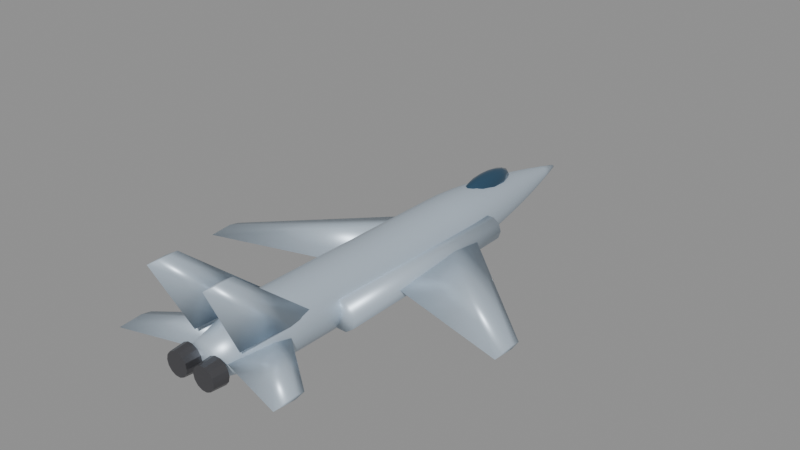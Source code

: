 # Source: su27.blend  (saved by Blender 5.0.119; exported with 4.5.12 LTS)
import bpy
from mathutils import Matrix  # noqa: F401  (used for matrix-valued properties, if any)

bpy.ops.wm.read_factory_settings(use_empty=True)
scene = bpy.context.scene
scene.name = 'Scene'

# ---- materials (node trees are filled in below, after node groups)
mat_body_su27 = bpy.data.materials.new('Body_su27')
mat_body_su27.diffuse_color = (0.55, 0.65, 0.75, 1.0)
mat_canopy = bpy.data.materials.new('Canopy')
mat_canopy.diffuse_color = (0.05, 0.12, 0.2, 1.0)
mat_detail = bpy.data.materials.new('Detail')
mat_detail.diffuse_color = (0.12, 0.12, 0.13, 1.0)

# ---- material node trees
mat_body_su27.use_nodes = True; mat_body_su27.node_tree.nodes.clear()
_N = mat_body_su27.node_tree.nodes; _L = mat_body_su27.node_tree.links
n0 = _N.new('ShaderNodeBsdfPrincipled'); n0.name = 'Principled BSDF'; n0.location = (-200, 100)
n0.inputs[0].default_value = (0.55, 0.65, 0.75, 1.0)
n0.inputs[1].default_value = 0.35
n0.inputs[2].default_value = 0.4
n1 = _N.new('ShaderNodeOutputMaterial'); n1.name = 'Material Output'; n1.location = (200, 100)
_L.new(n0.outputs[0], n1.inputs[0])
n1.is_active_output = True
mat_canopy.use_nodes = True; mat_canopy.node_tree.nodes.clear()
_N = mat_canopy.node_tree.nodes; _L = mat_canopy.node_tree.links
n0 = _N.new('ShaderNodeBsdfPrincipled'); n0.name = 'Principled BSDF'; n0.location = (-200, 100)
n0.inputs[0].default_value = (0.05, 0.12, 0.2, 1.0)
n0.inputs[1].default_value = 0.6
n0.inputs[2].default_value = 0.08
n1 = _N.new('ShaderNodeOutputMaterial'); n1.name = 'Material Output'; n1.location = (200, 100)
_L.new(n0.outputs[0], n1.inputs[0])
n1.is_active_output = True
mat_detail.use_nodes = True; mat_detail.node_tree.nodes.clear()
_N = mat_detail.node_tree.nodes; _L = mat_detail.node_tree.links
n0 = _N.new('ShaderNodeBsdfPrincipled'); n0.name = 'Principled BSDF'; n0.location = (-200, 100)
n0.inputs[0].default_value = (0.12, 0.12, 0.13, 1.0)
n0.inputs[1].default_value = 0.7
n0.inputs[2].default_value = 0.35
n1 = _N.new('ShaderNodeOutputMaterial'); n1.name = 'Material Output'; n1.location = (200, 100)
_L.new(n0.outputs[0], n1.inputs[0])
n1.is_active_output = True

# ---- meshes
me_su27_body = bpy.data.meshes.new('su27_Body')
me_su27_body.from_pydata([(0.7468, -10.95, 0.1018), (0.6728, -10.95, 0.4259), (0.4656, -10.95, 0.6857), (0.1662, -10.95, 0.8299), (-0.1662, -10.95, 0.8299), (-0.4656, -10.95, 0.6857), (-0.6728, -10.95, 0.4259), (-0.7468, -10.95, 0.1018), (-0.6728, -10.95, -0.2222), (-0.4656, -10.95, -0.482), (-0.1662, -10.95, -0.6262), (0.1662, -10.95, -0.6262), (0.4656, -10.95, -0.482), (0.6728, -10.95, -0.2222), (0.9782, -9.955, 0.09258), (0.8814, -9.955, 0.517), (0.6099, -9.955, 0.8574), (0.2177, -9.955, 1.046), (-0.2177, -9.955, 1.046), (-0.6099, -9.955, 0.8574), (-0.8814, -9.955, 0.517), (-0.9782, -9.955, 0.09258), (-0.8814, -9.955, -0.3319), (-0.6099, -9.955, -0.6722), (-0.2177, -9.955, -0.8611), (0.2177, -9.955, -0.8611), (0.6099, -9.955, -0.6722), (0.8814, -9.955, -0.3319), (1.21, -8.959, 0.08332), (1.09, -8.959, 0.6082), (0.7542, -8.959, 1.029), (0.2692, -8.959, 1.263), (-0.2692, -8.959, 1.263), (-0.7542, -8.959, 1.029), (-1.09, -8.959, 0.6082), (-1.21, -8.959, 0.08332), (-1.09, -8.959, -0.4415), (-0.7542, -8.959, -0.8624), (-0.2692, -8.959, -1.096), (0.2692, -8.959, -1.096), (0.7542, -8.959, -0.8624), (1.09, -8.959, -0.4415), (1.358, -7.964, 0.07406), (1.223, -7.964, 0.6632), (0.8466, -7.964, 1.136), (0.3021, -7.964, 1.398), (-0.3021, -7.964, 1.398), (-0.8466, -7.964, 1.136), (-1.223, -7.964, 0.6632), (-1.358, -7.964, 0.07406), (-1.223, -7.964, -0.5151), (-0.8466, -7.964, -0.9875), (-0.3021, -7.964, -1.25), (0.3021, -7.964, -1.25), (0.8466, -7.964, -0.9875), (1.223, -7.964, -0.5151), (1.358, -6.968, 0.0648), (1.223, -6.968, 0.6539), (0.8466, -6.968, 1.126), (0.3021, -6.968, 1.389), (-0.3021, -6.968, 1.389), (-0.8466, -6.968, 1.126), (-1.223, -6.968, 0.6539), (-1.358, -6.968, 0.0648), (-1.223, -6.968, -0.5243), (-0.8466, -6.968, -0.9968), (-0.3021, -6.968, -1.259), (0.3021, -6.968, -1.259), (0.8466, -6.968, -0.9968), (1.223, -6.968, -0.5243), (1.358, -5.973, 0.05555), (1.223, -5.973, 0.6447), (0.8466, -5.973, 1.117), (0.3021, -5.973, 1.379), (-0.3021, -5.973, 1.379), (-0.8466, -5.973, 1.117), (-1.223, -5.973, 0.6447), (-1.358, -5.973, 0.05555), (-1.223, -5.973, -0.5336), (-0.8466, -5.973, -1.006), (-0.3021, -5.973, -1.268), (0.3021, -5.973, -1.268), (0.8466, -5.973, -1.006), (1.223, -5.973, -0.5336), (1.358, -4.977, 0.04629), (1.223, -4.977, 0.6354), (0.8466, -4.977, 1.108), (0.3021, -4.977, 1.37), (-0.3021, -4.977, 1.37), (-0.8466, -4.977, 1.108), (-1.223, -4.977, 0.6354), (-1.358, -4.977, 0.04629), (-1.223, -4.977, -0.5428), (-0.8466, -4.977, -1.015), (-0.3021, -4.977, -1.277), (0.3021, -4.977, -1.277), (0.8466, -4.977, -1.015), (1.223, -4.977, -0.5428), (1.358, -3.982, 0.03703), (1.223, -3.982, 0.6262), (0.8466, -3.982, 1.099), (0.3021, -3.982, 1.361), (-0.3021, -3.982, 1.361), (-0.8466, -3.982, 1.099), (-1.223, -3.982, 0.6262), (-1.358, -3.982, 0.03703), (-1.223, -3.982, -0.5521), (-0.8466, -3.982, -1.025), (-0.3021, -3.982, -1.287), (0.3021, -3.982, -1.287), (0.8466, -3.982, -1.025), (1.223, -3.982, -0.5521), (1.358, -2.986, 0.02777), (1.223, -2.986, 0.6169), (0.8466, -2.986, 1.089), (0.3021, -2.986, 1.352), (-0.3021, -2.986, 1.352), (-0.8466, -2.986, 1.089), (-1.223, -2.986, 0.6169), (-1.358, -2.986, 0.02777), (-1.223, -2.986, -0.5614), (-0.8466, -2.986, -1.034), (-0.3021, -2.986, -1.296), (0.3021, -2.986, -1.296), (0.8466, -2.986, -1.034), (1.223, -2.986, -0.5614), (1.358, -1.991, 0.01852), (1.223, -1.991, 0.6076), (0.8466, -1.991, 1.08), (0.3021, -1.991, 1.342), (-0.3021, -1.991, 1.342), (-0.8466, -1.991, 1.08), (-1.223, -1.991, 0.6076), (-1.358, -1.991, 0.01852), (-1.223, -1.991, -0.5706), (-0.8466, -1.991, -1.043), (-0.3021, -1.991, -1.305), (0.3021, -1.991, -1.305), (0.8466, -1.991, -1.043), (1.223, -1.991, -0.5706), (1.358, -0.9955, 0.009258), (1.223, -0.9955, 0.5984), (0.8466, -0.9955, 1.071), (0.3021, -0.9955, 1.333), (-0.3021, -0.9955, 1.333), (-0.8466, -0.9955, 1.071), (-1.223, -0.9955, 0.5984), (-1.358, -0.9955, 0.009258), (-1.223, -0.9955, -0.5799), (-0.8466, -0.9955, -1.052), (-0.3021, -0.9955, -1.314), (0.3021, -0.9955, -1.314), (0.8466, -0.9955, -1.052), (1.223, -0.9955, -0.5799), (1.358, 0.0, 0.0), (1.223, 0.0, 0.5891), (0.8466, 0.0, 1.062), (0.3021, 0.0, 1.324), (-0.3021, 0.0, 1.324), (-0.8466, 0.0, 1.062), (-1.223, 0.0, 0.5891), (-1.358, 0.0, 1.663e-16), (-1.223, 0.0, -0.5891), (-0.8466, 0.0, -1.062), (-0.3021, 0.0, -1.324), (0.3021, 0.0, -1.324), (0.8466, 0.0, -1.062), (1.223, 0.0, -0.5891), (1.358, 0.9955, -0.009258), (1.223, 0.9955, 0.5799), (0.8466, 0.9955, 1.052), (0.3021, 0.9955, 1.314), (-0.3021, 0.9955, 1.314), (-0.8466, 0.9955, 1.052), (-1.223, 0.9955, 0.5799), (-1.358, 0.9955, -0.009258), (-1.223, 0.9955, -0.5984), (-0.8466, 0.9955, -1.071), (-0.3021, 0.9955, -1.333), (0.3021, 0.9955, -1.333), (0.8466, 0.9955, -1.071), (1.223, 0.9955, -0.5984), (1.358, 1.991, -0.01852), (1.223, 1.991, 0.5706), (0.8466, 1.991, 1.043), (0.3021, 1.991, 1.305), (-0.3021, 1.991, 1.305), (-0.8466, 1.991, 1.043), (-1.223, 1.991, 0.5706), (-1.358, 1.991, -0.01852), (-1.223, 1.991, -0.6076), (-0.8466, 1.991, -1.08), (-0.3021, 1.991, -1.342), (0.3021, 1.991, -1.342), (0.8466, 1.991, -1.08), (1.223, 1.991, -0.6076), (1.349, 2.986, -0.02777), (1.216, 2.986, 0.5577), (0.8413, 2.986, 1.027), (0.3003, 2.986, 1.288), (-0.3003, 2.986, 1.288), (-0.8413, 2.986, 1.027), (-1.216, 2.986, 0.5577), (-1.349, 2.986, -0.02777), (-1.216, 2.986, -0.6132), (-0.8413, 2.986, -1.083), (-0.3003, 2.986, -1.343), (0.3003, 2.986, -1.343), (0.8413, 2.986, -1.083), (1.216, 2.986, -0.6132), (1.287, 3.982, -0.03703), (1.16, 3.982, 0.5215), (0.8026, 3.982, 0.9694), (0.2864, 3.982, 1.218), (-0.2864, 3.982, 1.218), (-0.8026, 3.982, 0.9694), (-1.16, 3.982, 0.5215), (-1.287, 3.982, -0.03703), (-1.16, 3.982, -0.5955), (-0.8026, 3.982, -1.043), (-0.2864, 3.982, -1.292), (0.2864, 3.982, -1.292), (0.8026, 3.982, -1.043), (1.16, 3.982, -0.5955), (1.187, 4.977, -0.04629), (1.07, 4.977, 0.4689), (0.7403, 4.977, 0.882), (0.2642, 4.977, 1.111), (-0.2642, 4.977, 1.111), (-0.7403, 4.977, 0.882), (-1.07, 4.977, 0.4689), (-1.187, 4.977, -0.04629), (-1.07, 4.977, -0.5614), (-0.7403, 4.977, -0.9746), (-0.2642, 4.977, -1.204), (0.2642, 4.977, -1.204), (0.7403, 4.977, -0.9746), (1.07, 4.977, -0.5614), (1.058, 5.973, -0.05555), (0.953, 5.973, 0.4034), (0.6595, 5.973, 0.7714), (0.2354, 5.973, 0.9757), (-0.2354, 5.973, 0.9757), (-0.6595, 5.973, 0.7714), (-0.953, 5.973, 0.4034), (-1.058, 5.973, -0.05555), (-0.953, 5.973, -0.5145), (-0.6595, 5.973, -0.8825), (-0.2354, 5.973, -1.087), (0.2354, 5.973, -1.087), (0.6595, 5.973, -0.8825), (0.953, 5.973, -0.5145), (0.9026, 6.968, -0.0648), (0.8132, 6.968, 0.3268), (0.5628, 6.968, 0.6409), (0.2008, 6.968, 0.8152), (-0.2008, 6.968, 0.8152), (-0.5628, 6.968, 0.6409), (-0.8132, 6.968, 0.3268), (-0.9026, 6.968, -0.0648), (-0.8132, 6.968, -0.4564), (-0.5628, 6.968, -0.7705), (-0.2008, 6.968, -0.9448), (0.2008, 6.968, -0.9448), (0.5628, 6.968, -0.7705), (0.8132, 6.968, -0.4564), (0.7244, 7.964, -0.07406), (0.6526, 7.964, 0.2402), (0.4516, 7.964, 0.4923), (0.1612, 7.964, 0.6322), (-0.1612, 7.964, 0.6322), (-0.4516, 7.964, 0.4923), (-0.6526, 7.964, 0.2402), (-0.7244, 7.964, -0.07406), (-0.6526, 7.964, -0.3884), (-0.4516, 7.964, -0.6404), (-0.1612, 7.964, -0.7803), (0.1612, 7.964, -0.7803), (0.4516, 7.964, -0.6404), (0.6526, 7.964, -0.3884), (0.525, 8.959, -0.08332), (0.473, 8.959, 0.1445), (0.3273, 8.959, 0.3271), (0.1168, 8.959, 0.4285), (-0.1168, 8.959, 0.4285), (-0.3273, 8.959, 0.3271), (-0.473, 8.959, 0.1445), (-0.525, 8.959, -0.08332), (-0.473, 8.959, -0.3111), (-0.3273, 8.959, -0.4938), (-0.1168, 8.959, -0.5951), (0.1168, 8.959, -0.5951), (0.3273, 8.959, -0.4938), (0.473, 8.959, -0.3111), (0.3058, 9.955, -0.09258), (0.2755, 9.955, 0.04009), (0.1906, 9.955, 0.1465), (0.06804, 9.955, 0.2055), (-0.06804, 9.955, 0.2055), (-0.1906, 9.955, 0.1465), (-0.2755, 9.955, 0.04009), (-0.3058, 9.955, -0.09258), (-0.2755, 9.955, -0.2252), (-0.1906, 9.955, -0.3316), (-0.06804, 9.955, -0.3907), (0.06804, 9.955, -0.3907), (0.1906, 9.955, -0.3316), (0.2755, 9.955, -0.2252), (0.06789, 10.95, -0.1018), (0.06117, 10.95, -0.07238), (0.04233, 10.95, -0.04876), (0.01511, 10.95, -0.03565), (-0.01511, 10.95, -0.03565), (-0.04233, 10.95, -0.04876), (-0.06117, 10.95, -0.07238), (-0.06789, 10.95, -0.1018), (-0.06117, 10.95, -0.1313), (-0.04233, 10.95, -0.1549), (-0.01511, 10.95, -0.168), (0.01511, 10.95, -0.168), (0.04233, 10.95, -0.1549), (0.06117, 10.95, -0.1313), (0.6789, 3.378, 0.0), (0.6789, 1.614, 0.2058), (0.6789, -2.502, 0.0), (0.6789, 1.614, -0.2058), (7.35, -2.629, -0.2328), (7.35, -3.07, -0.1505), (7.35, -4.099, -0.2328), (7.35, -3.07, -0.3151), (-0.6789, 3.378, 0.0), (-0.6789, 1.614, 0.2058), (-0.6789, -2.502, 0.0), (-0.6789, 1.614, -0.2058), (-7.35, -2.629, -0.2328), (-7.35, -3.07, -0.1505), (-7.35, -4.099, -0.2328), (-7.35, -3.07, -0.3151), (1.154, -6.789, 0.611), (1.303, -8.027, 0.6006), (1.154, -10.33, 0.611), (1.006, -8.027, 0.6214), (1.375, -10.56, 3.768), (1.449, -11.02, 3.763), (1.375, -11.86, 3.768), (1.301, -11.02, 3.773), (-1.154, -6.789, 0.611), (-1.006, -8.027, 0.6214), (-1.154, -10.33, 0.611), (-1.303, -8.027, 0.6006), (-1.375, -10.56, 3.768), (-1.301, -11.02, 3.773), (-1.375, -11.86, 3.768), (-1.449, -11.02, 3.763), (0.4073, -7.347, 0.1358), (0.4073, -8.297, 0.2624), (0.4073, -10.51, 0.1358), (0.4073, -8.297, 0.009198), (3.935, -10.08, 0.1358), (3.935, -10.51, 0.2149), (3.935, -11.51, 0.1358), (3.935, -10.51, 0.05667), (-0.4073, -7.347, 0.1358), (-0.4073, -8.297, 0.2624), (-0.4073, -10.51, 0.1358), (-0.4073, -8.297, 0.009198), (-3.935, -10.08, 0.1358), (-3.935, -10.51, 0.2149), (-3.935, -11.51, 0.1358), (-3.935, -10.51, 0.05667), (0.7875, 3.942, -0.2037), (0.8964, 3.94, -0.5389), (1.182, 3.938, -0.746), (1.534, 3.938, -0.746), (1.819, 3.94, -0.5389), (1.928, 3.942, -0.2037), (1.819, 3.944, 0.1315), (1.534, 3.946, 0.3387), (1.182, 3.946, 0.3387), (0.8964, 3.944, 0.1315), (0.6789, -5.475, -0.1358), (0.8086, -5.478, -0.5348), (1.148, -5.48, -0.7814), (1.568, -5.48, -0.7814), (1.907, -5.478, -0.5348), (2.037, -5.475, -0.1358), (1.907, -5.472, 0.2633), (1.568, -5.47, 0.5099), (1.148, -5.47, 0.5099), (0.8086, -5.472, 0.2633), (-1.928, 3.942, -0.2037), (-1.819, 3.94, -0.5389), (-1.534, 3.938, -0.746), (-1.182, 3.938, -0.746), (-0.8964, 3.94, -0.5389), (-0.7875, 3.942, -0.2037), (-0.8964, 3.944, 0.1315), (-1.182, 3.946, 0.3387), (-1.534, 3.946, 0.3387), (-1.819, 3.944, 0.1315), (-2.037, -5.475, -0.1358), (-1.907, -5.478, -0.5348), (-1.568, -5.48, -0.7814), (-1.148, -5.48, -0.7814), (-0.8086, -5.478, -0.5348), (-0.6789, -5.475, -0.1358), (-0.8086, -5.472, 0.2633), (-1.148, -5.47, 0.5099), (-1.568, -5.47, 0.5099), (-1.907, -5.472, 0.2633)], [], [(0, 14, 15, 1), (1, 15, 16, 2), (2, 16, 17, 3), (3, 17, 18, 4), (4, 18, 19, 5), (5, 19, 20, 6), (6, 20, 21, 7), (7, 21, 22, 8), (8, 22, 23, 9), (9, 23, 24, 10), (10, 24, 25, 11), (11, 25, 26, 12), (12, 26, 27, 13), (13, 27, 14, 0), (14, 28, 29, 15), (15, 29, 30, 16), (16, 30, 31, 17), (17, 31, 32, 18), (18, 32, 33, 19), (19, 33, 34, 20), (20, 34, 35, 21), (21, 35, 36, 22), (22, 36, 37, 23), (23, 37, 38, 24), (24, 38, 39, 25), (25, 39, 40, 26), (26, 40, 41, 27), (27, 41, 28, 14), (28, 42, 43, 29), (29, 43, 44, 30), (30, 44, 45, 31), (31, 45, 46, 32), (32, 46, 47, 33), (33, 47, 48, 34), (34, 48, 49, 35), (35, 49, 50, 36), (36, 50, 51, 37), (37, 51, 52, 38), (38, 52, 53, 39), (39, 53, 54, 40), (40, 54, 55, 41), (41, 55, 42, 28), (42, 56, 57, 43), (43, 57, 58, 44), (44, 58, 59, 45), (45, 59, 60, 46), (46, 60, 61, 47), (47, 61, 62, 48), (48, 62, 63, 49), (49, 63, 64, 50), (50, 64, 65, 51), (51, 65, 66, 52), (52, 66, 67, 53), (53, 67, 68, 54), (54, 68, 69, 55), (55, 69, 56, 42), (56, 70, 71, 57), (57, 71, 72, 58), (58, 72, 73, 59), (59, 73, 74, 60), (60, 74, 75, 61), (61, 75, 76, 62), (62, 76, 77, 63), (63, 77, 78, 64), (64, 78, 79, 65), (65, 79, 80, 66), (66, 80, 81, 67), (67, 81, 82, 68), (68, 82, 83, 69), (69, 83, 70, 56), (70, 84, 85, 71), (71, 85, 86, 72), (72, 86, 87, 73), (73, 87, 88, 74), (74, 88, 89, 75), (75, 89, 90, 76), (76, 90, 91, 77), (77, 91, 92, 78), (78, 92, 93, 79), (79, 93, 94, 80), (80, 94, 95, 81), (81, 95, 96, 82), (82, 96, 97, 83), (83, 97, 84, 70), (84, 98, 99, 85), (85, 99, 100, 86), (86, 100, 101, 87), (87, 101, 102, 88), (88, 102, 103, 89), (89, 103, 104, 90), (90, 104, 105, 91), (91, 105, 106, 92), (92, 106, 107, 93), (93, 107, 108, 94), (94, 108, 109, 95), (95, 109, 110, 96), (96, 110, 111, 97), (97, 111, 98, 84), (98, 112, 113, 99), (99, 113, 114, 100), (100, 114, 115, 101), (101, 115, 116, 102), (102, 116, 117, 103), (103, 117, 118, 104), (104, 118, 119, 105), (105, 119, 120, 106), (106, 120, 121, 107), (107, 121, 122, 108), (108, 122, 123, 109), (109, 123, 124, 110), (110, 124, 125, 111), (111, 125, 112, 98), (112, 126, 127, 113), (113, 127, 128, 114), (114, 128, 129, 115), (115, 129, 130, 116), (116, 130, 131, 117), (117, 131, 132, 118), (118, 132, 133, 119), (119, 133, 134, 120), (120, 134, 135, 121), (121, 135, 136, 122), (122, 136, 137, 123), (123, 137, 138, 124), (124, 138, 139, 125), (125, 139, 126, 112), (126, 140, 141, 127), (127, 141, 142, 128), (128, 142, 143, 129), (129, 143, 144, 130), (130, 144, 145, 131), (131, 145, 146, 132), (132, 146, 147, 133), (133, 147, 148, 134), (134, 148, 149, 135), (135, 149, 150, 136), (136, 150, 151, 137), (137, 151, 152, 138), (138, 152, 153, 139), (139, 153, 140, 126), (140, 154, 155, 141), (141, 155, 156, 142), (142, 156, 157, 143), (143, 157, 158, 144), (144, 158, 159, 145), (145, 159, 160, 146), (146, 160, 161, 147), (147, 161, 162, 148), (148, 162, 163, 149), (149, 163, 164, 150), (150, 164, 165, 151), (151, 165, 166, 152), (152, 166, 167, 153), (153, 167, 154, 140), (154, 168, 169, 155), (155, 169, 170, 156), (156, 170, 171, 157), (157, 171, 172, 158), (158, 172, 173, 159), (159, 173, 174, 160), (160, 174, 175, 161), (161, 175, 176, 162), (162, 176, 177, 163), (163, 177, 178, 164), (164, 178, 179, 165), (165, 179, 180, 166), (166, 180, 181, 167), (167, 181, 168, 154), (168, 182, 183, 169), (169, 183, 184, 170), (170, 184, 185, 171), (171, 185, 186, 172), (172, 186, 187, 173), (173, 187, 188, 174), (174, 188, 189, 175), (175, 189, 190, 176), (176, 190, 191, 177), (177, 191, 192, 178), (178, 192, 193, 179), (179, 193, 194, 180), (180, 194, 195, 181), (181, 195, 182, 168), (182, 196, 197, 183), (183, 197, 198, 184), (184, 198, 199, 185), (185, 199, 200, 186), (186, 200, 201, 187), (187, 201, 202, 188), (188, 202, 203, 189), (189, 203, 204, 190), (190, 204, 205, 191), (191, 205, 206, 192), (192, 206, 207, 193), (193, 207, 208, 194), (194, 208, 209, 195), (195, 209, 196, 182), (196, 210, 211, 197), (197, 211, 212, 198), (198, 212, 213, 199), (199, 213, 214, 200), (200, 214, 215, 201), (201, 215, 216, 202), (202, 216, 217, 203), (203, 217, 218, 204), (204, 218, 219, 205), (205, 219, 220, 206), (206, 220, 221, 207), (207, 221, 222, 208), (208, 222, 223, 209), (209, 223, 210, 196), (210, 224, 225, 211), (211, 225, 226, 212), (212, 226, 227, 213), (213, 227, 228, 214), (214, 228, 229, 215), (215, 229, 230, 216), (216, 230, 231, 217), (217, 231, 232, 218), (218, 232, 233, 219), (219, 233, 234, 220), (220, 234, 235, 221), (221, 235, 236, 222), (222, 236, 237, 223), (223, 237, 224, 210), (224, 238, 239, 225), (225, 239, 240, 226), (226, 240, 241, 227), (227, 241, 242, 228), (228, 242, 243, 229), (229, 243, 244, 230), (230, 244, 245, 231), (231, 245, 246, 232), (232, 246, 247, 233), (233, 247, 248, 234), (234, 248, 249, 235), (235, 249, 250, 236), (236, 250, 251, 237), (237, 251, 238, 224), (238, 252, 253, 239), (239, 253, 254, 240), (240, 254, 255, 241), (241, 255, 256, 242), (242, 256, 257, 243), (243, 257, 258, 244), (244, 258, 259, 245), (245, 259, 260, 246), (246, 260, 261, 247), (247, 261, 262, 248), (248, 262, 263, 249), (249, 263, 264, 250), (250, 264, 265, 251), (251, 265, 252, 238), (252, 266, 267, 253), (253, 267, 268, 254), (254, 268, 269, 255), (255, 269, 270, 256), (256, 270, 271, 257), (257, 271, 272, 258), (258, 272, 273, 259), (259, 273, 274, 260), (260, 274, 275, 261), (261, 275, 276, 262), (262, 276, 277, 263), (263, 277, 278, 264), (264, 278, 279, 265), (265, 279, 266, 252), (266, 280, 281, 267), (267, 281, 282, 268), (268, 282, 283, 269), (269, 283, 284, 270), (270, 284, 285, 271), (271, 285, 286, 272), (272, 286, 287, 273), (273, 287, 288, 274), (274, 288, 289, 275), (275, 289, 290, 276), (276, 290, 291, 277), (277, 291, 292, 278), (278, 292, 293, 279), (279, 293, 280, 266), (280, 294, 295, 281), (281, 295, 296, 282), (282, 296, 297, 283), (283, 297, 298, 284), (284, 298, 299, 285), (285, 299, 300, 286), (286, 300, 301, 287), (287, 301, 302, 288), (288, 302, 303, 289), (289, 303, 304, 290), (290, 304, 305, 291), (291, 305, 306, 292), (292, 306, 307, 293), (293, 307, 294, 280), (294, 308, 309, 295), (295, 309, 310, 296), (296, 310, 311, 297), (297, 311, 312, 298), (298, 312, 313, 299), (299, 313, 314, 300), (300, 314, 315, 301), (301, 315, 316, 302), (302, 316, 317, 303), (303, 317, 318, 304), (304, 318, 319, 305), (305, 319, 320, 306), (306, 320, 321, 307), (307, 321, 308, 294), (13, 0, 1, 2, 3, 4, 5, 6, 7, 8, 9, 10, 11, 12), (308, 321, 320, 319, 318, 317, 316, 315, 314, 313, 312, 311, 310, 309), (322, 323, 327, 326), (323, 324, 328, 327), (324, 325, 329, 328), (325, 322, 326, 329), (325, 324, 323, 322), (326, 327, 328, 329), (330, 334, 335, 331), (331, 335, 336, 332), (332, 336, 337, 333), (333, 337, 334, 330), (333, 330, 331, 332), (334, 337, 336, 335), (338, 342, 343, 339), (339, 343, 344, 340), (340, 344, 345, 341), (341, 345, 342, 338), (341, 338, 339, 340), (342, 345, 344, 343), (346, 350, 351, 347), (347, 351, 352, 348), (348, 352, 353, 349), (349, 353, 350, 346), (349, 346, 347, 348), (350, 353, 352, 351), (354, 355, 359, 358), (355, 356, 360, 359), (356, 357, 361, 360), (357, 354, 358, 361), (357, 356, 355, 354), (358, 359, 360, 361), (362, 366, 367, 363), (363, 367, 368, 364), (364, 368, 369, 365), (365, 369, 366, 362), (365, 362, 363, 364), (366, 369, 368, 367), (370, 371, 381, 380), (371, 372, 382, 381), (372, 373, 383, 382), (373, 374, 384, 383), (374, 375, 385, 384), (375, 376, 386, 385), (376, 377, 387, 386), (377, 378, 388, 387), (378, 379, 389, 388), (379, 370, 380, 389), (379, 378, 377, 376, 375, 374, 373, 372, 371, 370), (380, 381, 382, 383, 384, 385, 386, 387, 388, 389), (390, 391, 401, 400), (391, 392, 402, 401), (392, 393, 403, 402), (393, 394, 404, 403), (394, 395, 405, 404), (395, 396, 406, 405), (396, 397, 407, 406), (397, 398, 408, 407), (398, 399, 409, 408), (399, 390, 400, 409), (399, 398, 397, 396, 395, 394, 393, 392, 391, 390), (400, 401, 402, 403, 404, 405, 406, 407, 408, 409)])
me_su27_body.polygons.foreach_set('use_smooth', [True] * 370)
me_su27_body.materials.append(mat_body_su27)
me_su27_body.update()
me_su27_canopy = bpy.data.meshes.new('su27_Canopy')
me_su27_canopy.from_pydata([(0.0, 5.475, 1.466), (0.0, 6.636, 1.315), (0.0, 7.117, 0.9505), (0.0, 5.475, 0.4345), (0.09353, 6.019, 1.427), (0.1728, 6.481, 1.315), (0.2258, 6.789, 1.148), (0.2444, 6.897, 0.9505), (0.2258, 6.789, 0.753), (0.1728, 6.481, 0.5856), (0.09353, 6.019, 0.4738), (0.162, 5.789, 1.427), (0.2993, 6.056, 1.315), (0.3911, 6.234, 1.148), (0.4233, 6.296, 0.9505), (0.3911, 6.234, 0.753), (0.2993, 6.056, 0.5856), (0.162, 5.789, 0.4738), (0.1871, 5.475, 1.427), (0.3456, 5.475, 1.315), (0.4516, 5.475, 1.148), (0.4888, 5.475, 0.9505), (0.4516, 5.475, 0.753), (0.3456, 5.475, 0.5856), (0.1871, 5.475, 0.4738), (0.162, 5.161, 1.427), (0.2993, 4.894, 1.315), (0.3911, 4.716, 1.148), (0.4233, 4.654, 0.9505), (0.3911, 4.716, 0.753), (0.2993, 4.894, 0.5856), (0.162, 5.161, 0.4738), (0.09353, 4.931, 1.427), (0.1728, 4.469, 1.315), (0.2258, 4.161, 1.148), (0.2444, 4.053, 0.9505), (0.2258, 4.161, 0.753), (0.1728, 4.469, 0.5856), (0.09353, 4.931, 0.4738), (0.0, 4.846, 1.427), (-2.914e-08, 4.314, 1.315), (0.0, 3.958, 1.148), (0.0, 3.832, 0.9505), (0.0, 3.958, 0.753), (-2.914e-08, 4.314, 0.5856), (0.0, 4.846, 0.4738), (-0.09353, 4.931, 1.427), (-0.1728, 4.469, 1.315), (-0.2258, 4.161, 1.148), (-0.2444, 4.053, 0.9505), (-0.2258, 4.161, 0.753), (-0.1728, 4.469, 0.5856), (-0.09353, 4.931, 0.4738), (-0.162, 5.161, 1.427), (-0.2993, 4.894, 1.315), (-0.3911, 4.716, 1.148), (-0.4233, 4.654, 0.9505), (-0.3911, 4.716, 0.753), (-0.2993, 4.894, 0.5856), (-0.162, 5.161, 0.4738), (-0.1871, 5.475, 1.427), (-0.3456, 5.475, 1.315), (-0.4516, 5.475, 1.148), (-0.4888, 5.475, 0.9505), (-0.4516, 5.475, 0.753), (-0.3456, 5.475, 0.5856), (-0.1871, 5.475, 0.4738), (-0.162, 5.789, 1.427), (-0.2993, 6.056, 1.315), (-0.3911, 6.234, 1.148), (-0.4233, 6.296, 0.9505), (-0.3911, 6.234, 0.753), (-0.2993, 6.056, 0.5856), (-0.162, 5.789, 0.4738), (-0.09353, 6.019, 1.427), (-0.1728, 6.481, 1.315), (-0.2258, 6.789, 1.148), (-0.2444, 6.897, 0.9505), (-0.2258, 6.789, 0.753), (-0.1728, 6.481, 0.5856), (-0.09353, 6.019, 0.4738), (-7.284e-09, 6.104, 1.427), (-1.457e-08, 6.992, 1.148), (-1.457e-08, 6.992, 0.753), (5.827e-08, 6.636, 0.5856), (-7.284e-09, 6.104, 0.4738)], [], [(85, 84, 9, 10), (83, 2, 7, 8), (82, 1, 5, 6), (81, 0, 4), (3, 85, 10), (84, 83, 8, 9), (2, 82, 6, 7), (1, 81, 4, 5), (3, 10, 17), (9, 8, 15, 16), (7, 6, 13, 14), (5, 4, 11, 12), (10, 9, 16, 17), (8, 7, 14, 15), (6, 5, 12, 13), (4, 0, 11), (14, 13, 20, 21), (12, 11, 18, 19), (17, 16, 23, 24), (15, 14, 21, 22), (13, 12, 19, 20), (11, 0, 18), (3, 17, 24), (16, 15, 22, 23), (24, 23, 30, 31), (22, 21, 28, 29), (20, 19, 26, 27), (18, 0, 25), (3, 24, 31), (23, 22, 29, 30), (21, 20, 27, 28), (19, 18, 25, 26), (27, 26, 33, 34), (25, 0, 32), (3, 31, 38), (30, 29, 36, 37), (28, 27, 34, 35), (26, 25, 32, 33), (31, 30, 37, 38), (29, 28, 35, 36), (3, 38, 45), (37, 36, 43, 44), (35, 34, 41, 42), (33, 32, 39, 40), (38, 37, 44, 45), (36, 35, 42, 43), (34, 33, 40, 41), (32, 0, 39), (40, 39, 46, 47), (45, 44, 51, 52), (43, 42, 49, 50), (41, 40, 47, 48), (39, 0, 46), (3, 45, 52), (44, 43, 50, 51), (42, 41, 48, 49), (52, 51, 58, 59), (50, 49, 56, 57), (48, 47, 54, 55), (46, 0, 53), (3, 52, 59), (51, 50, 57, 58), (49, 48, 55, 56), (47, 46, 53, 54), (53, 0, 60), (3, 59, 66), (58, 57, 64, 65), (56, 55, 62, 63), (54, 53, 60, 61), (59, 58, 65, 66), (57, 56, 63, 64), (55, 54, 61, 62), (65, 64, 71, 72), (63, 62, 69, 70), (61, 60, 67, 68), (66, 65, 72, 73), (64, 63, 70, 71), (62, 61, 68, 69), (60, 0, 67), (3, 66, 73), (73, 72, 79, 80), (71, 70, 77, 78), (69, 68, 75, 76), (67, 0, 74), (3, 73, 80), (72, 71, 78, 79), (70, 69, 76, 77), (68, 67, 74, 75), (78, 77, 2, 83), (76, 75, 1, 82), (74, 0, 81), (3, 80, 85), (79, 78, 83, 84), (77, 76, 82, 2), (75, 74, 81, 1), (80, 79, 84, 85)])
me_su27_canopy.polygons.foreach_set('use_smooth', [True] * 96)
me_su27_canopy.materials.append(mat_canopy)
me_su27_canopy.update()
me_su27_detail = bpy.data.meshes.new('su27_Detail')
me_su27_detail.from_pydata([(0.1086, -10.94, 0.0), (0.1651, -10.94, -0.2474), (0.3233, -10.94, -0.4459), (0.552, -10.94, -0.556), (0.8058, -10.94, -0.556), (1.034, -10.94, -0.4459), (1.193, -10.94, -0.2474), (1.249, -10.94, -6.984e-17), (1.193, -10.94, 0.2474), (1.034, -10.94, 0.4459), (0.8058, -10.94, 0.556), (0.552, -10.94, 0.556), (0.3233, -10.94, 0.4459), (0.1651, -10.94, 0.2474), (0.1629, -11.61, 0.0), (0.214, -11.61, -0.2239), (0.3572, -11.61, -0.4034), (0.5641, -11.61, -0.503), (0.7937, -11.61, -0.503), (1.001, -11.61, -0.4034), (1.144, -11.61, -0.2239), (1.195, -11.61, -6.319e-17), (1.144, -11.61, 0.2239), (1.001, -11.61, 0.4034), (0.7937, -11.61, 0.503), (0.5641, -11.61, 0.503), (0.3572, -11.61, 0.4034), (0.214, -11.61, 0.2239), (-1.249, -10.94, 0.0), (-1.193, -10.94, -0.2474), (-1.034, -10.94, -0.4459), (-0.8058, -10.94, -0.556), (-0.552, -10.94, -0.556), (-0.3233, -10.94, -0.4459), (-0.1651, -10.94, -0.2474), (-0.1086, -10.94, -6.984e-17), (-0.1651, -10.94, 0.2474), (-0.3233, -10.94, 0.4459), (-0.552, -10.94, 0.556), (-0.8058, -10.94, 0.556), (-1.034, -10.94, 0.4459), (-1.193, -10.94, 0.2474), (-1.195, -11.61, 0.0), (-1.144, -11.61, -0.2239), (-1.001, -11.61, -0.4034), (-0.7937, -11.61, -0.503), (-0.5641, -11.61, -0.503), (-0.3572, -11.61, -0.4034), (-0.214, -11.61, -0.2239), (-0.1629, -11.61, -6.319e-17), (-0.214, -11.61, 0.2239), (-0.3572, -11.61, 0.4034), (-0.5641, -11.61, 0.503), (-0.7937, -11.61, 0.503), (-1.001, -11.61, 0.4034), (-1.144, -11.61, 0.2239)], [], [(0, 1, 15, 14), (1, 2, 16, 15), (2, 3, 17, 16), (3, 4, 18, 17), (4, 5, 19, 18), (5, 6, 20, 19), (6, 7, 21, 20), (7, 8, 22, 21), (8, 9, 23, 22), (9, 10, 24, 23), (10, 11, 25, 24), (11, 12, 26, 25), (12, 13, 27, 26), (13, 0, 14, 27), (13, 12, 11, 10, 9, 8, 7, 6, 5, 4, 3, 2, 1, 0), (14, 15, 16, 17, 18, 19, 20, 21, 22, 23, 24, 25, 26, 27), (28, 29, 43, 42), (29, 30, 44, 43), (30, 31, 45, 44), (31, 32, 46, 45), (32, 33, 47, 46), (33, 34, 48, 47), (34, 35, 49, 48), (35, 36, 50, 49), (36, 37, 51, 50), (37, 38, 52, 51), (38, 39, 53, 52), (39, 40, 54, 53), (40, 41, 55, 54), (41, 28, 42, 55), (41, 40, 39, 38, 37, 36, 35, 34, 33, 32, 31, 30, 29, 28), (42, 43, 44, 45, 46, 47, 48, 49, 50, 51, 52, 53, 54, 55)])
me_su27_detail.materials.append(mat_detail)
me_su27_detail.update()

# ---- objects
ob_body = bpy.data.objects.new('Body', me_su27_body)
ob_canopy = bpy.data.objects.new('Canopy', me_su27_canopy)
ob_detail = bpy.data.objects.new('Detail', me_su27_detail)

# ---- transforms, parenting, visibility, modifiers, constraints
ob_body.location = (0.0, 0.0, 0.0)
ob_canopy.location = (0.0, 0.0, 0.0)
ob_detail.location = (0.0, 0.0, 0.0)

# ---- collection membership
scene.collection.objects.link(ob_body)
scene.collection.objects.link(ob_canopy)
scene.collection.objects.link(ob_detail)

# ---- scene / render settings (as saved in the file)
scene.frame_start = 1; scene.frame_end = 250; scene.frame_set(1)
scene.render.engine = 'BLENDER_EEVEE_NEXT'
scene.render.bake_bias = 0.0
scene.render.bake_samples = 0
scene.cycles.sampling_pattern = 'TABULATED_SOBOL'
scene.eevee.use_volume_custom_range = False
bpy.context.view_layer.update()

# ---- added for rendering (the .blend has no active camera and no usable light): camera, sun + grey world if the file has none
cam_auto = bpy.data.cameras.new('AutoCamera')
cam_auto.lens = 50.0
cam_auto.sensor_width = 36.0
cam_auto.clip_end = 1000.0
ob_auto_camera = bpy.data.objects.new('AutoCamera', cam_auto)
scene.collection.objects.link(ob_auto_camera)
ob_auto_camera.location = (25.5523, -31.1194, 21.6567)
ob_auto_camera.rotation_euler = (1.09748, -7.21219e-08, 0.694738)
scene.camera = ob_auto_camera
light_auto_sun = bpy.data.lights.new('AutoSun', 'SUN')
light_auto_sun.energy = 3.0
light_auto_sun.angle = 0.0523599
ob_auto_sun = bpy.data.objects.new('AutoSun', light_auto_sun)
scene.collection.objects.link(ob_auto_sun)
ob_auto_sun.rotation_euler = (0.872665, 0.174533, 0.523599)
if scene.world is None:
    world_auto = bpy.data.worlds.new('AutoWorld')
    world_auto.color = (0.3, 0.3, 0.3)
    scene.world = world_auto
bpy.context.view_layer.update()
